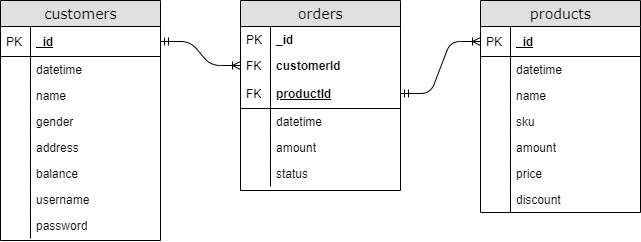

The diagram above was exported from draw.io. Its source (the exported page's mxGraphModel, read from the mxfile embedded in the PNG):
<mxGraphModel dx="1278" dy="1398" grid="1" gridSize="10" guides="1" tooltips="1" connect="1" arrows="1" fold="1" page="1" pageScale="1" pageWidth="1100" pageHeight="850" background="#ffffff" math="0" shadow="0">
  <root>
    <mxCell id="0" />
    <mxCell id="1" parent="0" />
    <mxCell id="zlkAvjvAbaSsv1I22lZ6-80" value="" style="group" parent="1" vertex="1" connectable="0">
      <mxGeometry x="40" y="-800" width="640" height="240" as="geometry" />
    </mxCell>
    <mxCell id="zlkAvjvAbaSsv1I22lZ6-20" value="" style="group" parent="zlkAvjvAbaSsv1I22lZ6-80" vertex="1" connectable="0">
      <mxGeometry width="160" height="240" as="geometry" />
    </mxCell>
    <mxCell id="zlkAvjvAbaSsv1I22lZ6-1" value="customers" style="swimlane;html=1;fontStyle=0;childLayout=stackLayout;horizontal=1;startSize=26;fillColor=#e0e0e0;horizontalStack=0;resizeParent=1;resizeLast=0;collapsible=1;marginBottom=0;swimlaneFillColor=#ffffff;align=center;rounded=0;shadow=0;comic=0;labelBackgroundColor=none;strokeWidth=1;fontFamily=Verdana;fontSize=14" parent="zlkAvjvAbaSsv1I22lZ6-20" vertex="1">
      <mxGeometry width="160" height="240" as="geometry" />
    </mxCell>
    <mxCell id="2e49270ec7c68f3f-9" value="_id" style="shape=partialRectangle;top=0;left=0;right=0;bottom=1;html=1;align=left;verticalAlign=middle;fillColor=none;spacingLeft=34;spacingRight=4;whiteSpace=wrap;overflow=hidden;rotatable=0;points=[[0,0.5],[1,0.5]];portConstraint=eastwest;dropTarget=0;fontStyle=5;" parent="zlkAvjvAbaSsv1I22lZ6-1" vertex="1">
      <mxGeometry y="26" width="160" height="30" as="geometry" />
    </mxCell>
    <mxCell id="2e49270ec7c68f3f-10" value="PK" style="shape=partialRectangle;top=0;left=0;bottom=0;html=1;fillColor=none;align=left;verticalAlign=middle;spacingLeft=4;spacingRight=4;whiteSpace=wrap;overflow=hidden;rotatable=0;points=[];portConstraint=eastwest;part=1;" parent="2e49270ec7c68f3f-9" vertex="1" connectable="0">
      <mxGeometry width="30" height="30" as="geometry" />
    </mxCell>
    <mxCell id="2e49270ec7c68f3f-13" value="datetime" style="shape=partialRectangle;top=0;left=0;right=0;bottom=0;html=1;align=left;verticalAlign=top;fillColor=none;spacingLeft=34;spacingRight=4;whiteSpace=wrap;overflow=hidden;rotatable=0;points=[[0,0.5],[1,0.5]];portConstraint=eastwest;dropTarget=0;" parent="zlkAvjvAbaSsv1I22lZ6-1" vertex="1">
      <mxGeometry y="56" width="160" height="26" as="geometry" />
    </mxCell>
    <mxCell id="2e49270ec7c68f3f-14" value="" style="shape=partialRectangle;top=0;left=0;bottom=0;html=1;fillColor=none;align=left;verticalAlign=top;spacingLeft=4;spacingRight=4;whiteSpace=wrap;overflow=hidden;rotatable=0;points=[];portConstraint=eastwest;part=1;" parent="2e49270ec7c68f3f-13" vertex="1" connectable="0">
      <mxGeometry width="30" height="26" as="geometry" />
    </mxCell>
    <mxCell id="zlkAvjvAbaSsv1I22lZ6-8" value="name" style="shape=partialRectangle;top=0;left=0;right=0;bottom=0;html=1;align=left;verticalAlign=top;fillColor=none;spacingLeft=34;spacingRight=4;whiteSpace=wrap;overflow=hidden;rotatable=0;points=[[0,0.5],[1,0.5]];portConstraint=eastwest;dropTarget=0;" parent="zlkAvjvAbaSsv1I22lZ6-1" vertex="1">
      <mxGeometry y="82" width="160" height="26" as="geometry" />
    </mxCell>
    <mxCell id="zlkAvjvAbaSsv1I22lZ6-9" value="" style="shape=partialRectangle;top=0;left=0;bottom=0;html=1;fillColor=none;align=left;verticalAlign=top;spacingLeft=4;spacingRight=4;whiteSpace=wrap;overflow=hidden;rotatable=0;points=[];portConstraint=eastwest;part=1;" parent="zlkAvjvAbaSsv1I22lZ6-8" vertex="1" connectable="0">
      <mxGeometry width="30" height="26" as="geometry" />
    </mxCell>
    <mxCell id="zlkAvjvAbaSsv1I22lZ6-10" value="gender" style="shape=partialRectangle;top=0;left=0;right=0;bottom=0;html=1;align=left;verticalAlign=top;fillColor=none;spacingLeft=34;spacingRight=4;whiteSpace=wrap;overflow=hidden;rotatable=0;points=[[0,0.5],[1,0.5]];portConstraint=eastwest;dropTarget=0;" parent="zlkAvjvAbaSsv1I22lZ6-1" vertex="1">
      <mxGeometry y="108" width="160" height="26" as="geometry" />
    </mxCell>
    <mxCell id="zlkAvjvAbaSsv1I22lZ6-11" value="" style="shape=partialRectangle;top=0;left=0;bottom=0;html=1;fillColor=none;align=left;verticalAlign=top;spacingLeft=4;spacingRight=4;whiteSpace=wrap;overflow=hidden;rotatable=0;points=[];portConstraint=eastwest;part=1;" parent="zlkAvjvAbaSsv1I22lZ6-10" vertex="1" connectable="0">
      <mxGeometry width="30" height="26" as="geometry" />
    </mxCell>
    <mxCell id="zlkAvjvAbaSsv1I22lZ6-12" value="address&lt;span style=&quot;color: rgba(0 , 0 , 0 , 0) ; font-family: monospace ; font-size: 0px ; white-space: nowrap&quot;&gt;%3CmxGraphModel%3E%3Croot%3E%3CmxCell%20id%3D%220%22%2F%3E%3CmxCell%20id%3D%221%22%20parent%3D%220%22%2F%3E%3CmxCell%20id%3D%222%22%20value%3D%22name%22%20style%3D%22shape%3DpartialRectangle%3Btop%3D0%3Bleft%3D0%3Bright%3D0%3Bbottom%3D0%3Bhtml%3D1%3Balign%3Dleft%3BverticalAlign%3Dtop%3BfillColor%3Dnone%3BspacingLeft%3D34%3BspacingRight%3D4%3BwhiteSpace%3Dwrap%3Boverflow%3Dhidden%3Brotatable%3D0%3Bpoints%3D%5B%5B0%2C0.5%5D%2C%5B1%2C0.5%5D%5D%3BportConstraint%3Deastwest%3BdropTarget%3D0%3B%22%20vertex%3D%221%22%20parent%3D%221%22%3E%3CmxGeometry%20x%3D%2230%22%20y%3D%2262%22%20width%3D%22160%22%20height%3D%2226%22%20as%3D%22geometry%22%2F%3E%3C%2FmxCell%3E%3CmxCell%20id%3D%223%22%20value%3D%22%22%20style%3D%22shape%3DpartialRectangle%3Btop%3D0%3Bleft%3D0%3Bbottom%3D0%3Bhtml%3D1%3BfillColor%3Dnone%3Balign%3Dleft%3BverticalAlign%3Dtop%3BspacingLeft%3D4%3BspacingRight%3D4%3BwhiteSpace%3Dwrap%3Boverflow%3Dhidden%3Brotatable%3D0%3Bpoints%3D%5B%5D%3BportConstraint%3Deastwest%3Bpart%3D1%3B%22%20vertex%3D%221%22%20connectable%3D%220%22%20parent%3D%222%22%3E%3CmxGeometry%20width%3D%2230%22%20height%3D%2226%22%20as%3D%22geometry%22%2F%3E%3C%2FmxCell%3E%3C%2Froot%3E%3C%2FmxGraphModel%3E&lt;/span&gt;" style="shape=partialRectangle;top=0;left=0;right=0;bottom=0;html=1;align=left;verticalAlign=top;fillColor=none;spacingLeft=34;spacingRight=4;whiteSpace=wrap;overflow=hidden;rotatable=0;points=[[0,0.5],[1,0.5]];portConstraint=eastwest;dropTarget=0;" parent="zlkAvjvAbaSsv1I22lZ6-1" vertex="1">
      <mxGeometry y="134" width="160" height="26" as="geometry" />
    </mxCell>
    <mxCell id="zlkAvjvAbaSsv1I22lZ6-13" value="" style="shape=partialRectangle;top=0;left=0;bottom=0;html=1;fillColor=none;align=left;verticalAlign=top;spacingLeft=4;spacingRight=4;whiteSpace=wrap;overflow=hidden;rotatable=0;points=[];portConstraint=eastwest;part=1;" parent="zlkAvjvAbaSsv1I22lZ6-12" vertex="1" connectable="0">
      <mxGeometry width="30" height="26" as="geometry" />
    </mxCell>
    <mxCell id="zlkAvjvAbaSsv1I22lZ6-14" value="balance" style="shape=partialRectangle;top=0;left=0;right=0;bottom=0;html=1;align=left;verticalAlign=top;fillColor=none;spacingLeft=34;spacingRight=4;whiteSpace=wrap;overflow=hidden;rotatable=0;points=[[0,0.5],[1,0.5]];portConstraint=eastwest;dropTarget=0;" parent="zlkAvjvAbaSsv1I22lZ6-1" vertex="1">
      <mxGeometry y="160" width="160" height="26" as="geometry" />
    </mxCell>
    <mxCell id="zlkAvjvAbaSsv1I22lZ6-15" value="" style="shape=partialRectangle;top=0;left=0;bottom=0;html=1;fillColor=none;align=left;verticalAlign=top;spacingLeft=4;spacingRight=4;whiteSpace=wrap;overflow=hidden;rotatable=0;points=[];portConstraint=eastwest;part=1;" parent="zlkAvjvAbaSsv1I22lZ6-14" vertex="1" connectable="0">
      <mxGeometry width="30" height="26" as="geometry" />
    </mxCell>
    <mxCell id="zlkAvjvAbaSsv1I22lZ6-16" value="username" style="shape=partialRectangle;top=0;left=0;right=0;bottom=0;html=1;align=left;verticalAlign=top;fillColor=none;spacingLeft=34;spacingRight=4;whiteSpace=wrap;overflow=hidden;rotatable=0;points=[[0,0.5],[1,0.5]];portConstraint=eastwest;dropTarget=0;" parent="zlkAvjvAbaSsv1I22lZ6-1" vertex="1">
      <mxGeometry y="186" width="160" height="26" as="geometry" />
    </mxCell>
    <mxCell id="zlkAvjvAbaSsv1I22lZ6-17" value="" style="shape=partialRectangle;top=0;left=0;bottom=0;html=1;fillColor=none;align=left;verticalAlign=top;spacingLeft=4;spacingRight=4;whiteSpace=wrap;overflow=hidden;rotatable=0;points=[];portConstraint=eastwest;part=1;" parent="zlkAvjvAbaSsv1I22lZ6-16" vertex="1" connectable="0">
      <mxGeometry width="30" height="26" as="geometry" />
    </mxCell>
    <mxCell id="zlkAvjvAbaSsv1I22lZ6-18" value="password" style="shape=partialRectangle;top=0;left=0;right=0;bottom=0;html=1;align=left;verticalAlign=top;fillColor=none;spacingLeft=34;spacingRight=4;whiteSpace=wrap;overflow=hidden;rotatable=0;points=[[0,0.5],[1,0.5]];portConstraint=eastwest;dropTarget=0;" parent="zlkAvjvAbaSsv1I22lZ6-1" vertex="1">
      <mxGeometry y="212" width="160" height="26" as="geometry" />
    </mxCell>
    <mxCell id="zlkAvjvAbaSsv1I22lZ6-19" value="" style="shape=partialRectangle;top=0;left=0;bottom=0;html=1;fillColor=none;align=left;verticalAlign=top;spacingLeft=4;spacingRight=4;whiteSpace=wrap;overflow=hidden;rotatable=0;points=[];portConstraint=eastwest;part=1;" parent="zlkAvjvAbaSsv1I22lZ6-18" vertex="1" connectable="0">
      <mxGeometry width="30" height="26" as="geometry" />
    </mxCell>
    <mxCell id="zlkAvjvAbaSsv1I22lZ6-21" value="" style="group" parent="zlkAvjvAbaSsv1I22lZ6-80" vertex="1" connectable="0">
      <mxGeometry x="240" width="160" height="240" as="geometry" />
    </mxCell>
    <mxCell id="zlkAvjvAbaSsv1I22lZ6-22" value="orders" style="swimlane;html=1;fontStyle=0;childLayout=stackLayout;horizontal=1;startSize=26;fillColor=#e0e0e0;horizontalStack=0;resizeParent=1;resizeLast=0;collapsible=1;marginBottom=0;swimlaneFillColor=#ffffff;align=center;rounded=0;shadow=0;comic=0;labelBackgroundColor=none;strokeWidth=1;fontFamily=Verdana;fontSize=14" parent="zlkAvjvAbaSsv1I22lZ6-21" vertex="1">
      <mxGeometry width="160" height="190" as="geometry" />
    </mxCell>
    <mxCell id="zlkAvjvAbaSsv1I22lZ6-39" value="&lt;b&gt;_id&lt;/b&gt;" style="shape=partialRectangle;top=0;left=0;right=0;bottom=0;html=1;align=left;verticalAlign=top;fillColor=none;spacingLeft=34;spacingRight=4;whiteSpace=wrap;overflow=hidden;rotatable=0;points=[[0,0.5],[1,0.5]];portConstraint=eastwest;dropTarget=0;" parent="zlkAvjvAbaSsv1I22lZ6-22" vertex="1">
      <mxGeometry y="26" width="160" height="26" as="geometry" />
    </mxCell>
    <mxCell id="zlkAvjvAbaSsv1I22lZ6-40" value="PK" style="shape=partialRectangle;top=0;left=0;bottom=0;html=1;fillColor=none;align=left;verticalAlign=top;spacingLeft=4;spacingRight=4;whiteSpace=wrap;overflow=hidden;rotatable=0;points=[];portConstraint=eastwest;part=1;" parent="zlkAvjvAbaSsv1I22lZ6-39" vertex="1" connectable="0">
      <mxGeometry width="30" height="26" as="geometry" />
    </mxCell>
    <mxCell id="zlkAvjvAbaSsv1I22lZ6-41" value="&lt;span style=&quot;font-weight: 700&quot;&gt;customerId&lt;/span&gt;" style="shape=partialRectangle;top=0;left=0;right=0;bottom=0;html=1;align=left;verticalAlign=top;fillColor=none;spacingLeft=34;spacingRight=4;whiteSpace=wrap;overflow=hidden;rotatable=0;points=[[0,0.5],[1,0.5]];portConstraint=eastwest;dropTarget=0;" parent="zlkAvjvAbaSsv1I22lZ6-22" vertex="1">
      <mxGeometry y="52" width="160" height="26" as="geometry" />
    </mxCell>
    <mxCell id="zlkAvjvAbaSsv1I22lZ6-42" value="FK" style="shape=partialRectangle;top=0;left=0;bottom=0;html=1;fillColor=none;align=left;verticalAlign=top;spacingLeft=4;spacingRight=4;whiteSpace=wrap;overflow=hidden;rotatable=0;points=[];portConstraint=eastwest;part=1;" parent="zlkAvjvAbaSsv1I22lZ6-41" vertex="1" connectable="0">
      <mxGeometry width="30" height="26" as="geometry" />
    </mxCell>
    <mxCell id="zlkAvjvAbaSsv1I22lZ6-23" value="productId" style="shape=partialRectangle;top=0;left=0;right=0;bottom=1;html=1;align=left;verticalAlign=middle;fillColor=none;spacingLeft=34;spacingRight=4;whiteSpace=wrap;overflow=hidden;rotatable=0;points=[[0,0.5],[1,0.5]];portConstraint=eastwest;dropTarget=0;fontStyle=5;" parent="zlkAvjvAbaSsv1I22lZ6-22" vertex="1">
      <mxGeometry y="78" width="160" height="30" as="geometry" />
    </mxCell>
    <mxCell id="zlkAvjvAbaSsv1I22lZ6-24" value="FK" style="shape=partialRectangle;top=0;left=0;bottom=0;html=1;fillColor=none;align=left;verticalAlign=middle;spacingLeft=4;spacingRight=4;whiteSpace=wrap;overflow=hidden;rotatable=0;points=[];portConstraint=eastwest;part=1;" parent="zlkAvjvAbaSsv1I22lZ6-23" vertex="1" connectable="0">
      <mxGeometry width="30" height="30" as="geometry" />
    </mxCell>
    <mxCell id="zlkAvjvAbaSsv1I22lZ6-25" value="datetime" style="shape=partialRectangle;top=0;left=0;right=0;bottom=0;html=1;align=left;verticalAlign=top;fillColor=none;spacingLeft=34;spacingRight=4;whiteSpace=wrap;overflow=hidden;rotatable=0;points=[[0,0.5],[1,0.5]];portConstraint=eastwest;dropTarget=0;" parent="zlkAvjvAbaSsv1I22lZ6-22" vertex="1">
      <mxGeometry y="108" width="160" height="26" as="geometry" />
    </mxCell>
    <mxCell id="zlkAvjvAbaSsv1I22lZ6-26" value="" style="shape=partialRectangle;top=0;left=0;bottom=0;html=1;fillColor=none;align=left;verticalAlign=top;spacingLeft=4;spacingRight=4;whiteSpace=wrap;overflow=hidden;rotatable=0;points=[];portConstraint=eastwest;part=1;" parent="zlkAvjvAbaSsv1I22lZ6-25" vertex="1" connectable="0">
      <mxGeometry width="30" height="26" as="geometry" />
    </mxCell>
    <mxCell id="zlkAvjvAbaSsv1I22lZ6-27" value="amount" style="shape=partialRectangle;top=0;left=0;right=0;bottom=0;html=1;align=left;verticalAlign=top;fillColor=none;spacingLeft=34;spacingRight=4;whiteSpace=wrap;overflow=hidden;rotatable=0;points=[[0,0.5],[1,0.5]];portConstraint=eastwest;dropTarget=0;" parent="zlkAvjvAbaSsv1I22lZ6-22" vertex="1">
      <mxGeometry y="134" width="160" height="26" as="geometry" />
    </mxCell>
    <mxCell id="zlkAvjvAbaSsv1I22lZ6-28" value="" style="shape=partialRectangle;top=0;left=0;bottom=0;html=1;fillColor=none;align=left;verticalAlign=top;spacingLeft=4;spacingRight=4;whiteSpace=wrap;overflow=hidden;rotatable=0;points=[];portConstraint=eastwest;part=1;" parent="zlkAvjvAbaSsv1I22lZ6-27" vertex="1" connectable="0">
      <mxGeometry width="30" height="26" as="geometry" />
    </mxCell>
    <mxCell id="zlkAvjvAbaSsv1I22lZ6-29" value="status" style="shape=partialRectangle;top=0;left=0;right=0;bottom=0;html=1;align=left;verticalAlign=top;fillColor=none;spacingLeft=34;spacingRight=4;whiteSpace=wrap;overflow=hidden;rotatable=0;points=[[0,0.5],[1,0.5]];portConstraint=eastwest;dropTarget=0;" parent="zlkAvjvAbaSsv1I22lZ6-22" vertex="1">
      <mxGeometry y="160" width="160" height="26" as="geometry" />
    </mxCell>
    <mxCell id="zlkAvjvAbaSsv1I22lZ6-30" value="" style="shape=partialRectangle;top=0;left=0;bottom=0;html=1;fillColor=none;align=left;verticalAlign=top;spacingLeft=4;spacingRight=4;whiteSpace=wrap;overflow=hidden;rotatable=0;points=[];portConstraint=eastwest;part=1;" parent="zlkAvjvAbaSsv1I22lZ6-29" vertex="1" connectable="0">
      <mxGeometry width="30" height="26" as="geometry" />
    </mxCell>
    <mxCell id="zlkAvjvAbaSsv1I22lZ6-78" value="" style="edgeStyle=entityRelationEdgeStyle;fontSize=12;html=1;endArrow=ERoneToMany;startArrow=ERmandOne;exitX=1;exitY=0.5;exitDx=0;exitDy=0;entryX=0;entryY=0.5;entryDx=0;entryDy=0;" parent="zlkAvjvAbaSsv1I22lZ6-80" source="2e49270ec7c68f3f-9" target="zlkAvjvAbaSsv1I22lZ6-41" edge="1">
      <mxGeometry width="100" height="100" relative="1" as="geometry">
        <mxPoint x="360" y="540" as="sourcePoint" />
        <mxPoint x="460" y="440" as="targetPoint" />
      </mxGeometry>
    </mxCell>
    <mxCell id="zlkAvjvAbaSsv1I22lZ6-79" value="" style="edgeStyle=entityRelationEdgeStyle;fontSize=12;html=1;endArrow=ERoneToMany;startArrow=ERmandOne;entryX=0;entryY=0.5;entryDx=0;entryDy=0;" parent="zlkAvjvAbaSsv1I22lZ6-80" source="zlkAvjvAbaSsv1I22lZ6-23" target="zlkAvjvAbaSsv1I22lZ6-59" edge="1">
      <mxGeometry width="100" height="100" relative="1" as="geometry">
        <mxPoint x="120" y="431" as="sourcePoint" />
        <mxPoint x="190" y="395" as="targetPoint" />
      </mxGeometry>
    </mxCell>
    <mxCell id="zlkAvjvAbaSsv1I22lZ6-58" value="products" style="swimlane;html=1;fontStyle=0;childLayout=stackLayout;horizontal=1;startSize=26;fillColor=#e0e0e0;horizontalStack=0;resizeParent=1;resizeLast=0;collapsible=1;marginBottom=0;swimlaneFillColor=#ffffff;align=center;rounded=0;shadow=0;comic=0;labelBackgroundColor=none;strokeWidth=1;fontFamily=Verdana;fontSize=14" parent="zlkAvjvAbaSsv1I22lZ6-80" vertex="1">
      <mxGeometry x="480" width="160" height="212" as="geometry" />
    </mxCell>
    <mxCell id="zlkAvjvAbaSsv1I22lZ6-59" value="_id" style="shape=partialRectangle;top=0;left=0;right=0;bottom=1;html=1;align=left;verticalAlign=middle;fillColor=none;spacingLeft=34;spacingRight=4;whiteSpace=wrap;overflow=hidden;rotatable=0;points=[[0,0.5],[1,0.5]];portConstraint=eastwest;dropTarget=0;fontStyle=5;" parent="zlkAvjvAbaSsv1I22lZ6-58" vertex="1">
      <mxGeometry y="26" width="160" height="30" as="geometry" />
    </mxCell>
    <mxCell id="zlkAvjvAbaSsv1I22lZ6-60" value="PK" style="shape=partialRectangle;top=0;left=0;bottom=0;html=1;fillColor=none;align=left;verticalAlign=middle;spacingLeft=4;spacingRight=4;whiteSpace=wrap;overflow=hidden;rotatable=0;points=[];portConstraint=eastwest;part=1;" parent="zlkAvjvAbaSsv1I22lZ6-59" vertex="1" connectable="0">
      <mxGeometry width="30" height="30" as="geometry" />
    </mxCell>
    <mxCell id="zlkAvjvAbaSsv1I22lZ6-61" value="datetime" style="shape=partialRectangle;top=0;left=0;right=0;bottom=0;html=1;align=left;verticalAlign=top;fillColor=none;spacingLeft=34;spacingRight=4;whiteSpace=wrap;overflow=hidden;rotatable=0;points=[[0,0.5],[1,0.5]];portConstraint=eastwest;dropTarget=0;" parent="zlkAvjvAbaSsv1I22lZ6-58" vertex="1">
      <mxGeometry y="56" width="160" height="26" as="geometry" />
    </mxCell>
    <mxCell id="zlkAvjvAbaSsv1I22lZ6-62" value="" style="shape=partialRectangle;top=0;left=0;bottom=0;html=1;fillColor=none;align=left;verticalAlign=top;spacingLeft=4;spacingRight=4;whiteSpace=wrap;overflow=hidden;rotatable=0;points=[];portConstraint=eastwest;part=1;" parent="zlkAvjvAbaSsv1I22lZ6-61" vertex="1" connectable="0">
      <mxGeometry width="30" height="26" as="geometry" />
    </mxCell>
    <mxCell id="zlkAvjvAbaSsv1I22lZ6-63" value="name" style="shape=partialRectangle;top=0;left=0;right=0;bottom=0;html=1;align=left;verticalAlign=top;fillColor=none;spacingLeft=34;spacingRight=4;whiteSpace=wrap;overflow=hidden;rotatable=0;points=[[0,0.5],[1,0.5]];portConstraint=eastwest;dropTarget=0;" parent="zlkAvjvAbaSsv1I22lZ6-58" vertex="1">
      <mxGeometry y="82" width="160" height="26" as="geometry" />
    </mxCell>
    <mxCell id="zlkAvjvAbaSsv1I22lZ6-64" value="" style="shape=partialRectangle;top=0;left=0;bottom=0;html=1;fillColor=none;align=left;verticalAlign=top;spacingLeft=4;spacingRight=4;whiteSpace=wrap;overflow=hidden;rotatable=0;points=[];portConstraint=eastwest;part=1;" parent="zlkAvjvAbaSsv1I22lZ6-63" vertex="1" connectable="0">
      <mxGeometry width="30" height="26" as="geometry" />
    </mxCell>
    <mxCell id="zlkAvjvAbaSsv1I22lZ6-65" value="sku" style="shape=partialRectangle;top=0;left=0;right=0;bottom=0;html=1;align=left;verticalAlign=top;fillColor=none;spacingLeft=34;spacingRight=4;whiteSpace=wrap;overflow=hidden;rotatable=0;points=[[0,0.5],[1,0.5]];portConstraint=eastwest;dropTarget=0;" parent="zlkAvjvAbaSsv1I22lZ6-58" vertex="1">
      <mxGeometry y="108" width="160" height="26" as="geometry" />
    </mxCell>
    <mxCell id="zlkAvjvAbaSsv1I22lZ6-66" value="" style="shape=partialRectangle;top=0;left=0;bottom=0;html=1;fillColor=none;align=left;verticalAlign=top;spacingLeft=4;spacingRight=4;whiteSpace=wrap;overflow=hidden;rotatable=0;points=[];portConstraint=eastwest;part=1;" parent="zlkAvjvAbaSsv1I22lZ6-65" vertex="1" connectable="0">
      <mxGeometry width="30" height="26" as="geometry" />
    </mxCell>
    <mxCell id="zlkAvjvAbaSsv1I22lZ6-67" value="amount" style="shape=partialRectangle;top=0;left=0;right=0;bottom=0;html=1;align=left;verticalAlign=top;fillColor=none;spacingLeft=34;spacingRight=4;whiteSpace=wrap;overflow=hidden;rotatable=0;points=[[0,0.5],[1,0.5]];portConstraint=eastwest;dropTarget=0;" parent="zlkAvjvAbaSsv1I22lZ6-58" vertex="1">
      <mxGeometry y="134" width="160" height="26" as="geometry" />
    </mxCell>
    <mxCell id="zlkAvjvAbaSsv1I22lZ6-68" value="" style="shape=partialRectangle;top=0;left=0;bottom=0;html=1;fillColor=none;align=left;verticalAlign=top;spacingLeft=4;spacingRight=4;whiteSpace=wrap;overflow=hidden;rotatable=0;points=[];portConstraint=eastwest;part=1;" parent="zlkAvjvAbaSsv1I22lZ6-67" vertex="1" connectable="0">
      <mxGeometry width="30" height="26" as="geometry" />
    </mxCell>
    <mxCell id="zlkAvjvAbaSsv1I22lZ6-69" value="price" style="shape=partialRectangle;top=0;left=0;right=0;bottom=0;html=1;align=left;verticalAlign=top;fillColor=none;spacingLeft=34;spacingRight=4;whiteSpace=wrap;overflow=hidden;rotatable=0;points=[[0,0.5],[1,0.5]];portConstraint=eastwest;dropTarget=0;" parent="zlkAvjvAbaSsv1I22lZ6-58" vertex="1">
      <mxGeometry y="160" width="160" height="26" as="geometry" />
    </mxCell>
    <mxCell id="zlkAvjvAbaSsv1I22lZ6-70" value="" style="shape=partialRectangle;top=0;left=0;bottom=0;html=1;fillColor=none;align=left;verticalAlign=top;spacingLeft=4;spacingRight=4;whiteSpace=wrap;overflow=hidden;rotatable=0;points=[];portConstraint=eastwest;part=1;" parent="zlkAvjvAbaSsv1I22lZ6-69" vertex="1" connectable="0">
      <mxGeometry width="30" height="26" as="geometry" />
    </mxCell>
    <mxCell id="zlkAvjvAbaSsv1I22lZ6-71" value="discount" style="shape=partialRectangle;top=0;left=0;right=0;bottom=0;html=1;align=left;verticalAlign=top;fillColor=none;spacingLeft=34;spacingRight=4;whiteSpace=wrap;overflow=hidden;rotatable=0;points=[[0,0.5],[1,0.5]];portConstraint=eastwest;dropTarget=0;" parent="zlkAvjvAbaSsv1I22lZ6-58" vertex="1">
      <mxGeometry y="186" width="160" height="26" as="geometry" />
    </mxCell>
    <mxCell id="zlkAvjvAbaSsv1I22lZ6-72" value="" style="shape=partialRectangle;top=0;left=0;bottom=0;html=1;fillColor=none;align=left;verticalAlign=top;spacingLeft=4;spacingRight=4;whiteSpace=wrap;overflow=hidden;rotatable=0;points=[];portConstraint=eastwest;part=1;" parent="zlkAvjvAbaSsv1I22lZ6-71" vertex="1" connectable="0">
      <mxGeometry width="30" height="26" as="geometry" />
    </mxCell>
  </root>
</mxGraphModel>